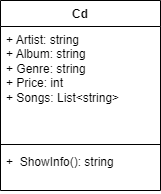

The diagram above was exported from draw.io. Its source (the exported page's mxGraphModel, read from the mxfile embedded in the PNG):
<mxGraphModel dx="1232" dy="1143" grid="1" gridSize="10" guides="1" tooltips="1" connect="1" arrows="1" fold="1" page="1" pageScale="1" pageWidth="827" pageHeight="1169" math="0" shadow="0">
  <root>
    <mxCell id="0" />
    <mxCell id="1" parent="0" />
    <mxCell id="U8-yUJKGVR8zBpLFilDA-1" value="Cd" style="swimlane;fontStyle=1;align=center;verticalAlign=top;childLayout=stackLayout;horizontal=1;startSize=26;horizontalStack=0;resizeParent=1;resizeParentMax=0;resizeLast=0;collapsible=1;marginBottom=0;whiteSpace=wrap;html=1;" vertex="1" parent="1">
      <mxGeometry x="230" y="380" width="160" height="190" as="geometry" />
    </mxCell>
    <mxCell id="U8-yUJKGVR8zBpLFilDA-2" value="+&amp;nbsp;Artist: string&amp;nbsp; &amp;nbsp;&lt;div&gt;+ Album: string&amp;nbsp;&lt;/div&gt;&lt;div&gt;+ Genre: string&lt;/div&gt;&lt;div&gt;+ Price: int&lt;/div&gt;&lt;div&gt;+ Songs: List&amp;lt;string&amp;gt;&lt;/div&gt;" style="text;strokeColor=none;fillColor=none;align=left;verticalAlign=top;spacingLeft=4;spacingRight=4;overflow=hidden;rotatable=0;points=[[0,0.5],[1,0.5]];portConstraint=eastwest;whiteSpace=wrap;html=1;" vertex="1" parent="U8-yUJKGVR8zBpLFilDA-1">
      <mxGeometry y="26" width="160" height="114" as="geometry" />
    </mxCell>
    <mxCell id="U8-yUJKGVR8zBpLFilDA-3" value="" style="line;strokeWidth=1;fillColor=none;align=left;verticalAlign=middle;spacingTop=-1;spacingLeft=3;spacingRight=3;rotatable=0;labelPosition=right;points=[];portConstraint=eastwest;strokeColor=inherit;" vertex="1" parent="U8-yUJKGVR8zBpLFilDA-1">
      <mxGeometry y="140" width="160" height="8" as="geometry" />
    </mxCell>
    <mxCell id="U8-yUJKGVR8zBpLFilDA-4" value="+&amp;nbsp; ShowInfo(): string" style="text;strokeColor=none;fillColor=none;align=left;verticalAlign=top;spacingLeft=4;spacingRight=4;overflow=hidden;rotatable=0;points=[[0,0.5],[1,0.5]];portConstraint=eastwest;whiteSpace=wrap;html=1;" vertex="1" parent="U8-yUJKGVR8zBpLFilDA-1">
      <mxGeometry y="148" width="160" height="42" as="geometry" />
    </mxCell>
  </root>
</mxGraphModel>